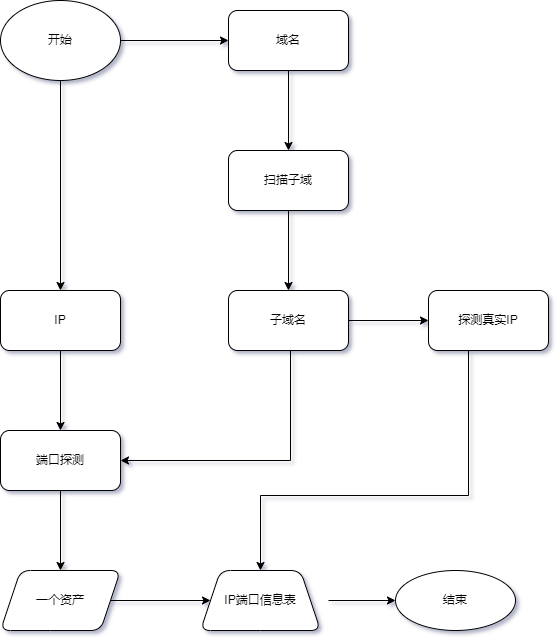

The diagram above was exported from draw.io. Its source (the exported page's mxGraphModel, read from the mxfile embedded in the PNG):
<mxGraphModel dx="1168" dy="744" grid="0" gridSize="10" guides="1" tooltips="1" connect="1" arrows="1" fold="1" page="1" pageScale="1" pageWidth="827" pageHeight="1169" math="0" shadow="1">
  <root>
    <mxCell id="WIyWlLk6GJQsqaUBKTNV-0" />
    <mxCell id="WIyWlLk6GJQsqaUBKTNV-1" parent="WIyWlLk6GJQsqaUBKTNV-0" />
    <mxCell id="2OdNRM3hJVreewTq9yN9-9" value="" style="edgeStyle=orthogonalEdgeStyle;rounded=0;orthogonalLoop=1;jettySize=auto;html=1;" parent="WIyWlLk6GJQsqaUBKTNV-1" source="2OdNRM3hJVreewTq9yN9-0" target="2OdNRM3hJVreewTq9yN9-8" edge="1">
      <mxGeometry relative="1" as="geometry" />
    </mxCell>
    <mxCell id="2OdNRM3hJVreewTq9yN9-0" value="IP" style="rounded=1;whiteSpace=wrap;html=1;" parent="WIyWlLk6GJQsqaUBKTNV-1" vertex="1">
      <mxGeometry x="258" y="340" width="120" height="60" as="geometry" />
    </mxCell>
    <mxCell id="2OdNRM3hJVreewTq9yN9-3" value="" style="edgeStyle=orthogonalEdgeStyle;rounded=0;orthogonalLoop=1;jettySize=auto;html=1;" parent="WIyWlLk6GJQsqaUBKTNV-1" source="2OdNRM3hJVreewTq9yN9-1" target="2OdNRM3hJVreewTq9yN9-2" edge="1">
      <mxGeometry relative="1" as="geometry" />
    </mxCell>
    <mxCell id="2OdNRM3hJVreewTq9yN9-1" value="域名" style="rounded=1;whiteSpace=wrap;html=1;" parent="WIyWlLk6GJQsqaUBKTNV-1" vertex="1">
      <mxGeometry x="486" y="60" width="120" height="60" as="geometry" />
    </mxCell>
    <mxCell id="1AKUFAGVWvlHXDIaZhXr-2" value="" style="edgeStyle=orthogonalEdgeStyle;rounded=0;orthogonalLoop=1;jettySize=auto;html=1;" edge="1" parent="WIyWlLk6GJQsqaUBKTNV-1" source="2OdNRM3hJVreewTq9yN9-2" target="1AKUFAGVWvlHXDIaZhXr-1">
      <mxGeometry relative="1" as="geometry" />
    </mxCell>
    <mxCell id="2OdNRM3hJVreewTq9yN9-2" value="扫描子域" style="rounded=1;whiteSpace=wrap;html=1;" parent="WIyWlLk6GJQsqaUBKTNV-1" vertex="1">
      <mxGeometry x="486" y="200" width="120" height="60" as="geometry" />
    </mxCell>
    <mxCell id="2OdNRM3hJVreewTq9yN9-14" value="" style="edgeStyle=orthogonalEdgeStyle;rounded=0;orthogonalLoop=1;jettySize=auto;html=1;" parent="WIyWlLk6GJQsqaUBKTNV-1" source="2OdNRM3hJVreewTq9yN9-8" target="2OdNRM3hJVreewTq9yN9-13" edge="1">
      <mxGeometry relative="1" as="geometry" />
    </mxCell>
    <mxCell id="2OdNRM3hJVreewTq9yN9-8" value="端口探测" style="rounded=1;whiteSpace=wrap;html=1;" parent="WIyWlLk6GJQsqaUBKTNV-1" vertex="1">
      <mxGeometry x="258" y="480" width="120" height="60" as="geometry" />
    </mxCell>
    <mxCell id="2OdNRM3hJVreewTq9yN9-11" style="edgeStyle=orthogonalEdgeStyle;rounded=0;orthogonalLoop=1;jettySize=auto;html=1;entryX=0.5;entryY=0;entryDx=0;entryDy=0;" parent="WIyWlLk6GJQsqaUBKTNV-1" source="2OdNRM3hJVreewTq9yN9-10" target="2OdNRM3hJVreewTq9yN9-0" edge="1">
      <mxGeometry relative="1" as="geometry" />
    </mxCell>
    <mxCell id="2OdNRM3hJVreewTq9yN9-12" style="edgeStyle=orthogonalEdgeStyle;rounded=0;orthogonalLoop=1;jettySize=auto;html=1;entryX=0;entryY=0.5;entryDx=0;entryDy=0;" parent="WIyWlLk6GJQsqaUBKTNV-1" source="2OdNRM3hJVreewTq9yN9-10" target="2OdNRM3hJVreewTq9yN9-1" edge="1">
      <mxGeometry relative="1" as="geometry" />
    </mxCell>
    <mxCell id="2OdNRM3hJVreewTq9yN9-10" value="开始" style="ellipse;whiteSpace=wrap;html=1;" parent="WIyWlLk6GJQsqaUBKTNV-1" vertex="1">
      <mxGeometry x="258" y="50" width="120" height="80" as="geometry" />
    </mxCell>
    <mxCell id="1AKUFAGVWvlHXDIaZhXr-5" value="" style="edgeStyle=orthogonalEdgeStyle;rounded=0;orthogonalLoop=1;jettySize=auto;html=1;" edge="1" parent="WIyWlLk6GJQsqaUBKTNV-1" source="2OdNRM3hJVreewTq9yN9-13" target="1AKUFAGVWvlHXDIaZhXr-4">
      <mxGeometry relative="1" as="geometry" />
    </mxCell>
    <mxCell id="2OdNRM3hJVreewTq9yN9-13" value="一个资产" style="shape=parallelogram;perimeter=parallelogramPerimeter;whiteSpace=wrap;html=1;fixedSize=1;rounded=1;" parent="WIyWlLk6GJQsqaUBKTNV-1" vertex="1">
      <mxGeometry x="258" y="620" width="120" height="60" as="geometry" />
    </mxCell>
    <mxCell id="2OdNRM3hJVreewTq9yN9-15" value="结束" style="ellipse;whiteSpace=wrap;html=1;rounded=1;" parent="WIyWlLk6GJQsqaUBKTNV-1" vertex="1">
      <mxGeometry x="653" y="620" width="120" height="60" as="geometry" />
    </mxCell>
    <mxCell id="2OdNRM3hJVreewTq9yN9-22" style="edgeStyle=orthogonalEdgeStyle;rounded=0;orthogonalLoop=1;jettySize=auto;html=1;exitX=1;exitY=0.5;exitDx=0;exitDy=0;entryX=0;entryY=0.5;entryDx=0;entryDy=0;" parent="WIyWlLk6GJQsqaUBKTNV-1" target="2OdNRM3hJVreewTq9yN9-15" edge="1">
      <mxGeometry relative="1" as="geometry">
        <mxPoint x="586" y="650" as="sourcePoint" />
      </mxGeometry>
    </mxCell>
    <mxCell id="1AKUFAGVWvlHXDIaZhXr-6" style="edgeStyle=orthogonalEdgeStyle;rounded=0;orthogonalLoop=1;jettySize=auto;html=1;entryX=1;entryY=0.5;entryDx=0;entryDy=0;" edge="1" parent="WIyWlLk6GJQsqaUBKTNV-1" source="1AKUFAGVWvlHXDIaZhXr-1" target="2OdNRM3hJVreewTq9yN9-8">
      <mxGeometry relative="1" as="geometry">
        <Array as="points">
          <mxPoint x="548" y="510" />
        </Array>
      </mxGeometry>
    </mxCell>
    <mxCell id="1AKUFAGVWvlHXDIaZhXr-8" value="" style="edgeStyle=orthogonalEdgeStyle;rounded=0;orthogonalLoop=1;jettySize=auto;html=1;" edge="1" parent="WIyWlLk6GJQsqaUBKTNV-1" source="1AKUFAGVWvlHXDIaZhXr-1" target="1AKUFAGVWvlHXDIaZhXr-7">
      <mxGeometry relative="1" as="geometry" />
    </mxCell>
    <mxCell id="1AKUFAGVWvlHXDIaZhXr-1" value="子域名" style="whiteSpace=wrap;html=1;rounded=1;" vertex="1" parent="WIyWlLk6GJQsqaUBKTNV-1">
      <mxGeometry x="486" y="340" width="120" height="60" as="geometry" />
    </mxCell>
    <mxCell id="1AKUFAGVWvlHXDIaZhXr-4" value="IP端口信息表" style="shape=trapezoid;perimeter=trapezoidPerimeter;whiteSpace=wrap;html=1;fixedSize=1;rounded=1;" vertex="1" parent="WIyWlLk6GJQsqaUBKTNV-1">
      <mxGeometry x="458" y="620" width="120" height="60" as="geometry" />
    </mxCell>
    <mxCell id="1AKUFAGVWvlHXDIaZhXr-10" style="edgeStyle=orthogonalEdgeStyle;rounded=0;orthogonalLoop=1;jettySize=auto;html=1;entryX=0.5;entryY=0;entryDx=0;entryDy=0;" edge="1" parent="WIyWlLk6GJQsqaUBKTNV-1" source="1AKUFAGVWvlHXDIaZhXr-7" target="1AKUFAGVWvlHXDIaZhXr-4">
      <mxGeometry relative="1" as="geometry">
        <Array as="points">
          <mxPoint x="726" y="545" />
          <mxPoint x="518" y="545" />
        </Array>
      </mxGeometry>
    </mxCell>
    <mxCell id="1AKUFAGVWvlHXDIaZhXr-7" value="探测真实IP" style="whiteSpace=wrap;html=1;rounded=1;" vertex="1" parent="WIyWlLk6GJQsqaUBKTNV-1">
      <mxGeometry x="686" y="340" width="120" height="60" as="geometry" />
    </mxCell>
  </root>
</mxGraphModel>